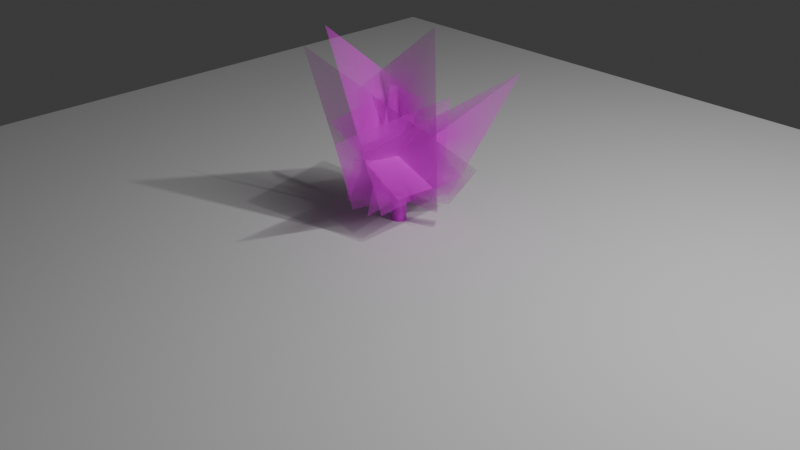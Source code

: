 # Source: 12.blend  (saved by Blender 4.1.23; exported with 4.5.12 LTS)
import bpy
from mathutils import Matrix  # noqa: F401  (used for matrix-valued properties, if any)

bpy.ops.wm.read_factory_settings(use_empty=True)
scene = bpy.context.scene
scene.name = 'Scene'

# ---- collections
col_collection = bpy.data.collections.new('Collection'); scene.collection.children.link(col_collection)

# ---- images (referenced by path relative to the original .blend; pixels are not part of the script)
import os
ASSET_DIR = os.environ.get("B2B_ASSET_DIR", "")  # directory of the original .blend (textures are referenced by path, not embedded)
HERE = os.path.dirname(os.path.abspath(__file__))  # packed textures are extracted next to this script under _unpacked/

def load_image(name, relpath, width, height, colorspace="sRGB"):
    """Load a texture the original file referenced (path relative to the .blend, or extracted next to this script)."""
    p = next((c for c in (os.path.join(HERE, relpath), os.path.join(ASSET_DIR, relpath)) if relpath and os.path.exists(c)), "")
    if p:
        img = bpy.data.images.load(p, check_existing=True)
        img.name = name
    else:  # same state as the original file: an image datablock whose file is absent (Cycles renders it pink)
        img = bpy.data.images.new(name, width, height)
        img.source = "FILE"
        img.filepath = "//" + (relpath or name)
    img.colorspace_settings.name = colorspace
    return img
img_3_png = load_image('3.png', 'images/3.png', 1024, 1024, 'sRGB')

# ---- materials (node trees are filled in below, after node groups)
mat_3 = bpy.data.materials.new('3')
mat_3.surface_render_method = 'BLENDED'
mat_3.blend_method = 'BLEND'
mat_x = bpy.data.materials.new('材质')
mat_x.use_transparent_shadow = False

# ---- material node trees
mat_3.use_nodes = True; mat_3.node_tree.nodes.clear()
_N = mat_3.node_tree.nodes; _L = mat_3.node_tree.links
n0 = _N.new('ShaderNodeOutputMaterial'); n0.name = '材质输出'; n0.location = (300, 300)
n1 = _N.new('ShaderNodeTexImage'); n1.name = '图像纹理'; n1.location = (-200, 300)
n1.image = img_3_png
n1.extension = 'CLIP'
n2 = _N.new('ShaderNodeBsdfPrincipled'); n2.name = '原理化BSDF'; n2.location = (0, 300)
_L.new(n1.outputs[0], n2.inputs[0])
_L.new(n1.outputs[1], n2.inputs[4])
_L.new(n2.outputs[0], n0.inputs[0])
n0.is_active_output = True
mat_x.use_nodes = True; mat_x.node_tree.nodes.clear()
_N = mat_x.node_tree.nodes; _L = mat_x.node_tree.links
n0 = _N.new('ShaderNodeBsdfPrincipled'); n0.name = '原理化BSDF'; n0.location = (10, 300)
n1 = _N.new('ShaderNodeOutputMaterial'); n1.name = '材质输出'; n1.location = (300, 300)
n2 = _N.new('ShaderNodeTexImage'); n2.name = '图像纹理'; n2.location = (-357, 265)
n2.image = img_3_png
_L.new(n0.outputs[0], n1.inputs[0])
_L.new(n2.outputs[0], n0.inputs[0])
n1.is_active_output = True

# ---- world
world_world = bpy.data.worlds.new('World'); scene.world = world_world
world_world.use_nodes = True; world_world.node_tree.nodes.clear()
_N = world_world.node_tree.nodes; _L = world_world.node_tree.links
n0 = _N.new('ShaderNodeOutputWorld'); n0.name = 'World Output'; n0.location = (300, 300)
n1 = _N.new('ShaderNodeBackground'); n1.name = 'Background'; n1.location = (10, 300)
n1.inputs[0].default_value = (0.05088, 0.05088, 0.05088, 1.0)
_L.new(n1.outputs[0], n0.inputs[0])
n0.is_active_output = True
world_world.color = (0.05088, 0.05088, 0.05088)
world_world.use_sun_shadow = False
world_world.sun_shadow_jitter_overblur = 0.0

# ---- cameras
cam_camera = bpy.data.cameras.new('Camera')
cam_camera.clip_end = 100.0
cam_camera.ortho_scale = 7.314

# ---- lights
light_light = bpy.data.lights.new('Light', 'POINT')
light_light.transmission_factor = 0.0
light_light.energy = 1000.0
light_light.shadow_soft_size = 0.1
light_light.shadow_maximum_resolution = 0.006
light_light.use_absolute_resolution = True

# ---- meshes
me_x = bpy.data.meshes.new('平面')
me_x.from_pydata([(-1.0, -1.0, 0.0), (1.0, -1.0, 0.0), (-1.0, 1.0, 0.0), (1.0, 1.0, 0.0)], [], [(0, 1, 3, 2)])
_uv = me_x.uv_layers.new(name='UV 贴图')
_uv.uv.foreach_set('vector', [0.0, 0.0, 1.0, 0.0, 1.0, 1.0, 0.0, 1.0])
me_x.update()
me_3 = bpy.data.meshes.new('3')
me_3.from_pydata([(-0.5, 0.3108, -3.544e-08), (0.5, 0.3108, -3.544e-08), (-0.6051, 1.238, -0.07379), (0.3342, 2.035, -0.1163), (-0.4505, 0.3108, 0.2169), (0.4505, 0.3108, -0.2169), (-0.8559, 1.722, 0.3739), (0.8388, 0.8019, -0.1474), (-0.3192, 0.3108, 0.3848), (0.3192, 0.3108, -0.3848), (0.1182, 0.9684, 0.6884), (0.7511, 1.534, -0.8481), (-0.1296, 0.3108, 0.4829), (0.1296, 0.3108, -0.4829), (0.1986, 1.217, 0.9987), (0.2028, 1.251, -0.4915), (0.07647, 0.3108, 0.4941), (-0.07647, 0.3108, -0.4941), (-0.05479, 1.455, 0.04293), (-0.06827, 1.185, -0.4308), (0.2578, 0.3757, 0.4941), (0.1159, 0.3185, -0.4941), (-0.3103, 2.071, 0.5965), (-0.3142, 1.268, -0.402), (0.4617, 0.6041, 0.4941), (0.3788, 0.4756, -0.4941), (-0.367, 1.135, 0.5094), (-0.5571, 1.111, -0.502)], [], [(0, 1, 3, 2), (4, 5, 7, 6), (8, 9, 11, 10), (12, 13, 15, 14), (16, 17, 19, 18), (20, 21, 23, 22), (24, 25, 27, 26)])
_uv = me_3.uv_layers.new(name='UV 贴图')
_uv.uv.foreach_set('vector', [0.0, 0.0, 1.0, 0.0, 1.0, 1.0, 0.0, 1.0, 0.0, 0.0, 1.0, 0.0, 1.0, 1.0, 0.0, 1.0, 0.0, 0.0, 1.0, 0.0, 1.0, 1.0, 0.0, 1.0, 0.0, 0.0, 1.0, 0.0, 1.0, 1.0, 0.0, 1.0, 0.0, 0.0, 1.0, 0.0, 1.0, 1.0, 0.0, 1.0, 0.0, 0.0, 1.0, 0.0, 1.0, 1.0, 0.0, 1.0, 0.0, 0.0, 1.0, 0.0, 1.0, 1.0, 0.0, 1.0])
me_3.materials.append(mat_3)
me_3.update()
me_x_1 = bpy.data.meshes.new('柱体')
me_x_1.from_pydata([(0.0, 1.0, -1.0), (0.0, 1.0, 1.0), (0.1951, 0.9808, -1.0), (0.1951, 0.9808, 1.0), (0.3827, 0.9239, -1.0), (0.3827, 0.9239, 1.0), (0.5556, 0.8315, -1.0), (0.5556, 0.8315, 1.0), (0.7071, 0.7071, -1.0), (0.7071, 0.7071, 1.0), (0.8315, 0.5556, -1.0), (0.8315, 0.5556, 1.0), (0.9239, 0.3827, -1.0), (0.9239, 0.3827, 1.0), (0.9808, 0.1951, -1.0), (0.9808, 0.1951, 1.0), (1.0, 0.0, -1.0), (1.0, 0.0, 1.0), (0.9808, -0.1951, -1.0), (0.9808, -0.1951, 1.0), (0.9239, -0.3827, -1.0), (0.9239, -0.3827, 1.0), (0.8315, -0.5556, -1.0), (0.8315, -0.5556, 1.0), (0.7071, -0.7071, -1.0), (0.7071, -0.7071, 1.0), (0.5556, -0.8315, -1.0), (0.5556, -0.8315, 1.0), (0.3827, -0.9239, -1.0), (0.3827, -0.9239, 1.0), (0.1951, -0.9808, -1.0), (0.1951, -0.9808, 1.0), (0.0, -1.0, -1.0), (0.0, -1.0, 1.0), (-0.1951, -0.9808, -1.0), (-0.1951, -0.9808, 1.0), (-0.3827, -0.9239, -1.0), (-0.3827, -0.9239, 1.0), (-0.5556, -0.8315, -1.0), (-0.5556, -0.8315, 1.0), (-0.7071, -0.7071, -1.0), (-0.7071, -0.7071, 1.0), (-0.8315, -0.5556, -1.0), (-0.8315, -0.5556, 1.0), (-0.9239, -0.3827, -1.0), (-0.9239, -0.3827, 1.0), (-0.9808, -0.1951, -1.0), (-0.9808, -0.1951, 1.0), (-1.0, 0.0, -1.0), (-1.0, 0.0, 1.0), (-0.9808, 0.1951, -1.0), (-0.9808, 0.1951, 1.0), (-0.9239, 0.3827, -1.0), (-0.9239, 0.3827, 1.0), (-0.8315, 0.5556, -1.0), (-0.8315, 0.5556, 1.0), (-0.7071, 0.7071, -1.0), (-0.7071, 0.7071, 1.0), (-0.5556, 0.8315, -1.0), (-0.5556, 0.8315, 1.0), (-0.3827, 0.9239, -1.0), (-0.3827, 0.9239, 1.0), (-0.1951, 0.9808, -1.0), (-0.1951, 0.9808, 1.0)], [], [(0, 1, 3, 2), (2, 3, 5, 4), (4, 5, 7, 6), (6, 7, 9, 8), (8, 9, 11, 10), (10, 11, 13, 12), (12, 13, 15, 14), (14, 15, 17, 16), (16, 17, 19, 18), (18, 19, 21, 20), (20, 21, 23, 22), (22, 23, 25, 24), (24, 25, 27, 26), (26, 27, 29, 28), (28, 29, 31, 30), (30, 31, 33, 32), (32, 33, 35, 34), (34, 35, 37, 36), (36, 37, 39, 38), (38, 39, 41, 40), (40, 41, 43, 42), (42, 43, 45, 44), (44, 45, 47, 46), (46, 47, 49, 48), (48, 49, 51, 50), (50, 51, 53, 52), (52, 53, 55, 54), (54, 55, 57, 56), (56, 57, 59, 58), (58, 59, 61, 60), (3, 1, 63, 61, 59, 57, 55, 53, 51, 49, 47, 45, 43, 41, 39, 37, 35, 33, 31, 29, 27, 25, 23, 21, 19, 17, 15, 13, 11, 9, 7, 5), (60, 61, 63, 62), (62, 63, 1, 0), (0, 2, 4, 6, 8, 10, 12, 14, 16, 18, 20, 22, 24, 26, 28, 30, 32, 34, 36, 38, 40, 42, 44, 46, 48, 50, 52, 54, 56, 58, 60, 62)])
_uv = me_x_1.uv_layers.new(name='UV 贴图')
_uv.uv.foreach_set('vector', [1.0, 0.5, 1.0, 1.0, 0.9688, 1.0, 0.9688, 0.5, 0.9688, 0.5, 0.9688, 1.0, 0.9375, 1.0, 0.9375, 0.5, 0.9375, 0.5, 0.9375, 1.0, 0.9062, 1.0, 0.9062, 0.5, 0.9062, 0.5, 0.9062, 1.0, 0.875, 1.0, 0.875, 0.5, 0.875, 0.5, 0.875, 1.0, 0.8438, 1.0, 0.8438, 0.5, 0.8438, 0.5, 0.8438, 1.0, 0.8125, 1.0, 0.8125, 0.5, 0.8125, 0.5, 0.8125, 1.0, 0.7812, 1.0, 0.7812, 0.5, 0.7812, 0.5, 0.7812, 1.0, 0.75, 1.0, 0.75, 0.5, 0.75, 0.5, 0.75, 1.0, 0.7188, 1.0, 0.7188, 0.5, 0.7188, 0.5, 0.7188, 1.0, 0.6875, 1.0, 0.6875, 0.5, 0.6875, 0.5, 0.6875, 1.0, 0.6562, 1.0, 0.6562, 0.5, 0.6562, 0.5, 0.6562, 1.0, 0.625, 1.0, 0.625, 0.5, 0.625, 0.5, 0.625, 1.0, 0.5938, 1.0, 0.5938, 0.5, 0.5938, 0.5, 0.5938, 1.0, 0.5625, 1.0, 0.5625, 0.5, 0.5625, 0.5, 0.5625, 1.0, 0.5312, 1.0, 0.5312, 0.5, 0.5312, 0.5, 0.5312, 1.0, 0.5, 1.0, 0.5, 0.5, 0.5, 0.5, 0.5, 1.0, 0.4688, 1.0, 0.4688, 0.5, 0.4688, 0.5, 0.4688, 1.0, 0.4375, 1.0, 0.4375, 0.5, 0.4375, 0.5, 0.4375, 1.0, 0.4062, 1.0, 0.4062, 0.5, 0.4062, 0.5, 0.4062, 1.0, 0.375, 1.0, 0.375, 0.5, 0.375, 0.5, 0.375, 1.0, 0.3438, 1.0, 0.3438, 0.5, 0.3438, 0.5, 0.3438, 1.0, 0.3125, 1.0, 0.3125, 0.5, 0.3125, 0.5, 0.3125, 1.0, 0.2812, 1.0, 0.2812, 0.5, 0.2812, 0.5, 0.2812, 1.0, 0.25, 1.0, 0.25, 0.5, 0.25, 0.5, 0.25, 1.0, 0.2188, 1.0, 0.2188, 0.5, 0.2188, 0.5, 0.2188, 1.0, 0.1875, 1.0, 0.1875, 0.5, 0.1875, 0.5, 0.1875, 1.0, 0.1562, 1.0, 0.1562, 0.5, 0.1562, 0.5, 0.1562, 1.0, 0.125, 1.0, 0.125, 0.5, 0.125, 0.5, 0.125, 1.0, 0.09375, 1.0, 0.09375, 0.5, 0.09375, 0.5, 0.09375, 1.0, 0.0625, 1.0, 0.0625, 0.5, 0.2968, 0.4854, 0.25, 0.49, 0.2032, 0.4854, 0.1582, 0.4717, 0.1167, 0.4496, 0.08029, 0.4197, 0.05045, 0.3833, 0.02827, 0.3418, 0.01461, 0.2968, 0.01, 0.25, 0.01461, 0.2032, 0.02827, 0.1582, 0.05045, 0.1167, 0.08029, 0.08029, 0.1167, 0.05045, 0.1582, 0.02827, 0.2032, 0.01461, 0.25, 0.01, 0.2968, 0.01461, 0.3418, 0.02827, 0.3833, 0.05045, 0.4197, 0.08029, 0.4496, 0.1167, 0.4717, 0.1582, 0.4854, 0.2032, 0.49, 0.25, 0.4854, 0.2968, 0.4717, 0.3418, 0.4496, 0.3833, 0.4197, 0.4197, 0.3833, 0.4496, 0.3418, 0.4717, 0.0625, 0.5, 0.0625, 1.0, 0.03125, 1.0, 0.03125, 0.5, 0.03125, 0.5, 0.03125, 1.0, 0.0, 1.0, 0.0, 0.5, 0.75, 0.49, 0.7968, 0.4854, 0.8418, 0.4717, 0.8833, 0.4496, 0.9197, 0.4197, 0.9496, 0.3833, 0.9717, 0.3418, 0.9854, 0.2968, 0.99, 0.25, 0.9854, 0.2032, 0.9717, 0.1582, 0.9496, 0.1167, 0.9197, 0.08029, 0.8833, 0.05045, 0.8418, 0.02827, 0.7968, 0.01461, 0.75, 0.01, 0.7032, 0.01461, 0.6582, 0.02827, 0.6167, 0.05045, 0.5803, 0.08029, 0.5504, 0.1167, 0.5283, 0.1582, 0.5146, 0.2032, 0.51, 0.25, 0.5146, 0.2968, 0.5283, 0.3418, 0.5504, 0.3833, 0.5803, 0.4197, 0.6167, 0.4496, 0.6582, 0.4717, 0.7032, 0.4854])
me_x_1.materials.append(mat_x)
me_x_1.update()

# ---- objects
ob_light = bpy.data.objects.new('Light', light_light)
ob_camera = bpy.data.objects.new('Camera', cam_camera)
ob_x = bpy.data.objects.new('平面', me_x)
ob_3 = bpy.data.objects.new('3', me_3)
ob_x_1 = bpy.data.objects.new('柱体', me_x_1)

# ---- transforms, parenting, visibility, modifiers, constraints
ob_light.location = (4.076, 1.005, 5.904)
ob_light.rotation_euler = (0.6503, 0.05522, 1.866)
ob_light.lock_rotations_4d = False
ob_light.empty_display_type = 'ARROWS'
ob_light.color = (0.0, 0.0, 0.0, 0.0)
ob_light.lineart.crease_threshold = 0.0
ob_camera.location = (7.359, -6.926, 4.958)
ob_camera.rotation_euler = (1.109, 0.0, 0.8149)
ob_camera.lock_rotations_4d = False
ob_camera.empty_display_type = 'ARROWS'
ob_camera.color = (0.0, 0.0, 0.0, 0.0)
ob_camera.display_type = 'WIRE'
ob_camera.lineart.crease_threshold = 0.0
ob_x.location = (0.0, 0.0, 0.0)
ob_x.scale = (5.203, 5.203, 5.203)
ob_3.location = (-0.03092, 0.01727, -0.1102)
ob_3.rotation_euler = (1.571, -0.0, 0.05661)
ob_3.scale = (1.053, 1.053, 1.053)
ob_x_1.location = (0.0, 0.0, 0.1355)
ob_x_1.rotation_euler = (0.0, -0.0, -1.433)
ob_x_1.scale = (0.07288, 0.07288, 0.1387)

# ---- collection membership
col_collection.objects.link(ob_light)
col_collection.objects.link(ob_camera)
col_collection.objects.link(ob_x)
col_collection.objects.link(ob_3)
col_collection.objects.link(ob_x_1)

# ---- scene / render settings (as saved in the file)
scene.camera = ob_camera
scene.frame_start = 1; scene.frame_end = 250; scene.frame_set(1)
scene.render.engine = 'BLENDER_EEVEE_NEXT'
scene.cycles.sampling_pattern = 'TABULATED_SOBOL'
scene.eevee.ray_tracing_options.trace_max_roughness = 0.0
bpy.context.view_layer.update()
